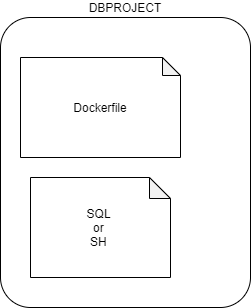

The diagram above was exported from draw.io. Its source (the exported page's mxGraphModel, read from the mxfile embedded in the PNG):
<mxGraphModel dx="1022" dy="583" grid="1" gridSize="10" guides="1" tooltips="1" connect="1" arrows="1" fold="1" page="1" pageScale="1" pageWidth="1169" pageHeight="827" math="0" shadow="0">
  <root>
    <mxCell id="rq60oObUirvqnxDU9wMK-0" />
    <mxCell id="rq60oObUirvqnxDU9wMK-1" parent="rq60oObUirvqnxDU9wMK-0" />
    <mxCell id="rq60oObUirvqnxDU9wMK-2" value="DBPROJECT" style="rounded=1;whiteSpace=wrap;html=1;arcSize=12;labelPosition=center;verticalLabelPosition=top;align=center;verticalAlign=bottom;" vertex="1" parent="rq60oObUirvqnxDU9wMK-1">
      <mxGeometry x="150" y="110" width="250" height="290" as="geometry" />
    </mxCell>
    <mxCell id="rq60oObUirvqnxDU9wMK-3" value="Dockerfile" style="shape=note;whiteSpace=wrap;html=1;backgroundOutline=1;darkOpacity=0.05;size=18;" vertex="1" parent="rq60oObUirvqnxDU9wMK-1">
      <mxGeometry x="170" y="150" width="160" height="100" as="geometry" />
    </mxCell>
    <mxCell id="rq60oObUirvqnxDU9wMK-4" value="SQL&amp;nbsp;&lt;br&gt;or&amp;nbsp;&lt;br&gt;SH&amp;nbsp;" style="shape=note;whiteSpace=wrap;html=1;backgroundOutline=1;darkOpacity=0.05;size=21;" vertex="1" parent="rq60oObUirvqnxDU9wMK-1">
      <mxGeometry x="180" y="270" width="140" height="100" as="geometry" />
    </mxCell>
  </root>
</mxGraphModel>